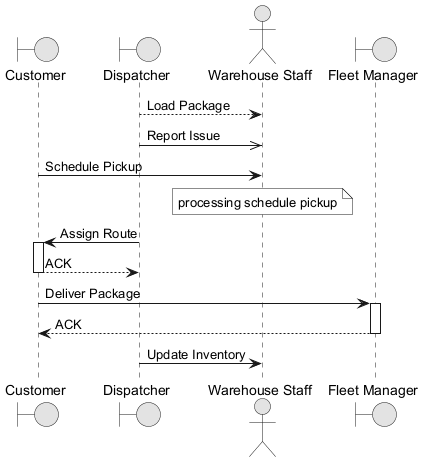

The diagram above was rendered by PlantUML. Its source (embedded in the PNG):
@startuml
skinparam monochrome true
boundary "Customer" as C
boundary "Dispatcher" as D
actor "Warehouse Staff" as WS
boundary "Fleet Manager" as FM
D --> WS : Load Package
D ->> WS : Report Issue
C -> WS : Schedule Pickup
note over WS : processing schedule pickup
D -> C : Assign Route
activate C
C --> D : ACK
deactivate C
C -> FM : Deliver Package
activate FM
FM --> C : ACK
deactivate FM
D -> WS : Update Inventory
@enduml